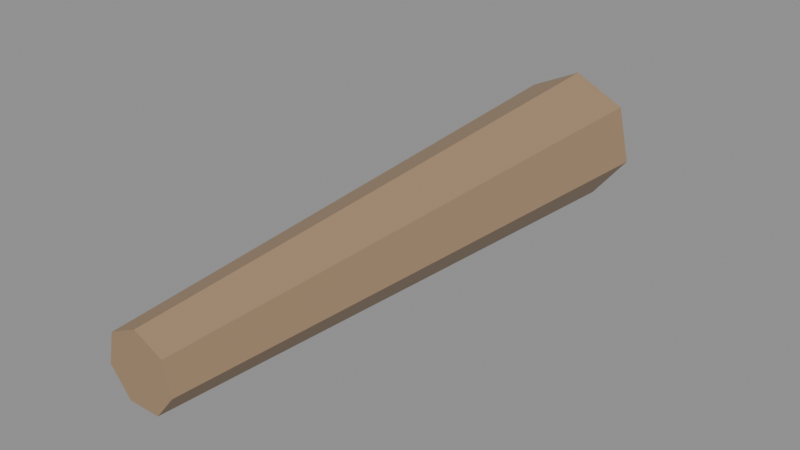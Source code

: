 # Source: club.blend  (saved by Blender 5.2.45; exported with 4.5.12 LTS)
import bpy
from mathutils import Matrix  # noqa: F401  (used for matrix-valued properties, if any)

bpy.ops.wm.read_factory_settings(use_empty=True)
scene = bpy.context.scene
scene.name = 'Scene'

# ---- materials (node trees are filled in below, after node groups)
mat_holz = bpy.data.materials.new('Holz')

# ---- material node trees
mat_holz.use_nodes = True; mat_holz.node_tree.nodes.clear()
_N = mat_holz.node_tree.nodes; _L = mat_holz.node_tree.links
n0 = _N.new('ShaderNodeBsdfPrincipled'); n0.name = 'Principled BSDF'; n0.location = (-200, 100)
n0.inputs[0].default_value = (0.36, 0.24, 0.14, 1.0)
n0.inputs[10].default_value = 0.005
n1 = _N.new('ShaderNodeOutputMaterial'); n1.name = 'Material Output'; n1.location = (200, 100)
_L.new(n0.outputs[0], n1.inputs[0])
n1.is_active_output = True

# ---- meshes
me_cone = bpy.data.meshes.new('Cone')
me_cone.from_pydata([(0.0, 0.055, -0.45), (0.0, 0.105, 0.45), (0.043, 0.03429, -0.45), (0.08209, 0.06547, 0.45), (0.05362, -0.01224, -0.45), (0.1024, -0.02336, 0.45), (0.02386, -0.04955, -0.45), (0.04556, -0.0946, 0.45), (-0.02386, -0.04955, -0.45), (-0.04556, -0.0946, 0.45), (-0.05362, -0.01224, -0.45), (-0.1024, -0.02336, 0.45), (-0.043, 0.03429, -0.45), (-0.08209, 0.06547, 0.45)], [], [(0, 1, 3, 2), (2, 3, 5, 4), (4, 5, 7, 6), (6, 7, 9, 8), (8, 9, 11, 10), (3, 1, 13, 11, 9, 7, 5), (10, 11, 13, 12), (12, 13, 1, 0), (0, 2, 4, 6, 8, 10, 12)])
_uv = me_cone.uv_layers.new(name='UVMap')
_uv.uv.foreach_set('vector', [1.0, 0.5, 1.0, 1.0, 0.8571, 1.0, 0.8571, 0.5, 0.8571, 0.5, 0.8571, 1.0, 0.7143, 1.0, 0.7143, 0.5, 0.7143, 0.5, 0.7143, 1.0, 0.5714, 1.0, 0.5714, 0.5, 0.5714, 0.5, 0.5714, 1.0, 0.4286, 1.0, 0.4286, 0.5, 0.4286, 0.5, 0.4286, 1.0, 0.2857, 1.0, 0.2857, 0.5, 0.4376, 0.3996, 0.25, 0.49, 0.06236, 0.3996, 0.01602, 0.1966, 0.1459, 0.03377, 0.3541, 0.03377, 0.484, 0.1966, 0.2857, 0.5, 0.2857, 1.0, 0.1429, 1.0, 0.1429, 0.5, 0.1429, 0.5, 0.1429, 1.0, 2.98e-08, 1.0, 2.98e-08, 0.5, 0.75, 0.49, 0.9376, 0.3996, 0.984, 0.1966, 0.8541, 0.03377, 0.6459, 0.03377, 0.516, 0.1966, 0.5624, 0.3996])
me_cone.materials.append(mat_holz)
me_cone.update()

# ---- objects
ob_knueppel = bpy.data.objects.new('Knueppel', me_cone)

# ---- transforms, parenting, visibility, modifiers, constraints
ob_knueppel.location = (0.0, 0.3, 0.0)
ob_knueppel.rotation_euler = (1.571, 1.51e-07, 3.142)

# ---- collection membership
scene.collection.objects.link(ob_knueppel)

# ---- scene / render settings (as saved in the file)
scene.frame_start = 1; scene.frame_end = 250; scene.frame_set(1)
scene.render.engine = 'BLENDER_EEVEE_NEXT'
scene.render.bake_bias = 0.0
scene.render.bake_samples = 0
scene.render.compositor_device = 'GPU'
scene.eevee.use_volume_custom_range = False
scene.eevee.fast_gi_thickness_near = 0.1
scene.eevee.fast_gi_thickness_far = 0.0
scene.eevee.ray_tracing_options.screen_trace_thickness = 0.1
bpy.context.view_layer.update()

# ---- added for rendering (the .blend has no active camera and no usable light): camera, sun + grey world if the file has none
cam_auto = bpy.data.cameras.new('AutoCamera')
cam_auto.lens = 50.0
cam_auto.sensor_width = 36.0
cam_auto.clip_end = 1000.0
ob_auto_camera = bpy.data.objects.new('AutoCamera', cam_auto)
scene.collection.objects.link(ob_auto_camera)
ob_auto_camera.location = (0.873717, -0.74846, 0.704172)
ob_auto_camera.rotation_euler = (1.09748, -7.21219e-08, 0.694738)
scene.camera = ob_auto_camera
light_auto_sun = bpy.data.lights.new('AutoSun', 'SUN')
light_auto_sun.energy = 3.0
light_auto_sun.angle = 0.0523599
ob_auto_sun = bpy.data.objects.new('AutoSun', light_auto_sun)
scene.collection.objects.link(ob_auto_sun)
ob_auto_sun.rotation_euler = (0.872665, 0.174533, 0.523599)
if scene.world is None:
    world_auto = bpy.data.worlds.new('AutoWorld')
    world_auto.color = (0.3, 0.3, 0.3)
    scene.world = world_auto
bpy.context.view_layer.update()
